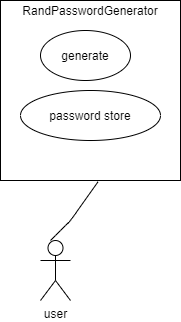

The diagram above was exported from draw.io. Its source (the exported page's mxGraphModel, read from the mxfile embedded in the PNG):
<mxGraphModel dx="2011" dy="443" grid="1" gridSize="10" guides="1" tooltips="1" connect="1" arrows="1" fold="1" page="1" pageScale="1" pageWidth="827" pageHeight="1169" math="0" shadow="0">
  <root>
    <mxCell id="0" />
    <mxCell id="1" parent="0" />
    <mxCell id="-iSlkZcOGSbxisY9NwHK-1" value="" style="whiteSpace=wrap;html=1;aspect=fixed;" vertex="1" parent="1">
      <mxGeometry x="240" y="130" width="180" height="180" as="geometry" />
    </mxCell>
    <mxCell id="-iSlkZcOGSbxisY9NwHK-2" value="RandPasswordGenerator" style="text;html=1;strokeColor=none;fillColor=none;align=center;verticalAlign=middle;whiteSpace=wrap;rounded=0;" vertex="1" parent="1">
      <mxGeometry x="240" y="130" width="180" height="20" as="geometry" />
    </mxCell>
    <mxCell id="-iSlkZcOGSbxisY9NwHK-4" value="" style="ellipse;whiteSpace=wrap;html=1;" vertex="1" parent="1">
      <mxGeometry x="280" y="160" width="90" height="50" as="geometry" />
    </mxCell>
    <mxCell id="-iSlkZcOGSbxisY9NwHK-3" value="generate" style="text;html=1;strokeColor=none;fillColor=none;align=center;verticalAlign=middle;whiteSpace=wrap;rounded=0;" vertex="1" parent="1">
      <mxGeometry x="300" y="177.5" width="50" height="15" as="geometry" />
    </mxCell>
    <mxCell id="-iSlkZcOGSbxisY9NwHK-5" value="" style="ellipse;whiteSpace=wrap;html=1;" vertex="1" parent="1">
      <mxGeometry x="260" y="220" width="140" height="50" as="geometry" />
    </mxCell>
    <mxCell id="-iSlkZcOGSbxisY9NwHK-6" value="password store" style="text;html=1;strokeColor=none;fillColor=none;align=center;verticalAlign=middle;whiteSpace=wrap;rounded=0;" vertex="1" parent="1">
      <mxGeometry x="280" y="235" width="100" height="20" as="geometry" />
    </mxCell>
    <mxCell id="-iSlkZcOGSbxisY9NwHK-7" value="user" style="shape=umlActor;verticalLabelPosition=bottom;verticalAlign=top;html=1;outlineConnect=0;" vertex="1" parent="1">
      <mxGeometry x="280" y="370" width="30" height="60" as="geometry" />
    </mxCell>
    <mxCell id="-iSlkZcOGSbxisY9NwHK-10" value="" style="endArrow=none;html=1;entryX=0.542;entryY=1.007;entryDx=0;entryDy=0;entryPerimeter=0;" edge="1" parent="1" target="-iSlkZcOGSbxisY9NwHK-1">
      <mxGeometry width="50" height="50" relative="1" as="geometry">
        <mxPoint x="290" y="370" as="sourcePoint" />
        <mxPoint x="340" y="320" as="targetPoint" />
        <Array as="points">
          <mxPoint x="300" y="360" />
          <mxPoint x="310" y="350" />
        </Array>
      </mxGeometry>
    </mxCell>
  </root>
</mxGraphModel>